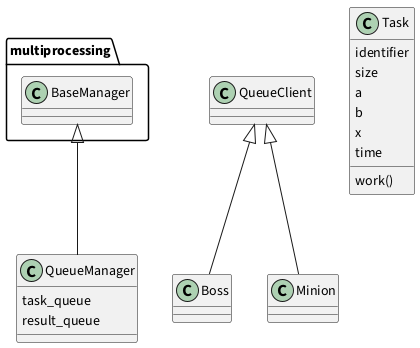

The diagram above was rendered by PlantUML. Its source (embedded in the PNG):
@startuml

class multiprocessing.BaseManager {
}

class QueueManager {
 task_queue
 result_queue
}

multiprocessing.BaseManager <|-- QueueManager

class QueueClient {
}

class Boss {
}

class Minion {
}

QueueClient <|-- Boss
QueueClient <|-- Minion

class Task {
 identifier
 size
 a
 b
 x
 time
 work()
}

@enduml